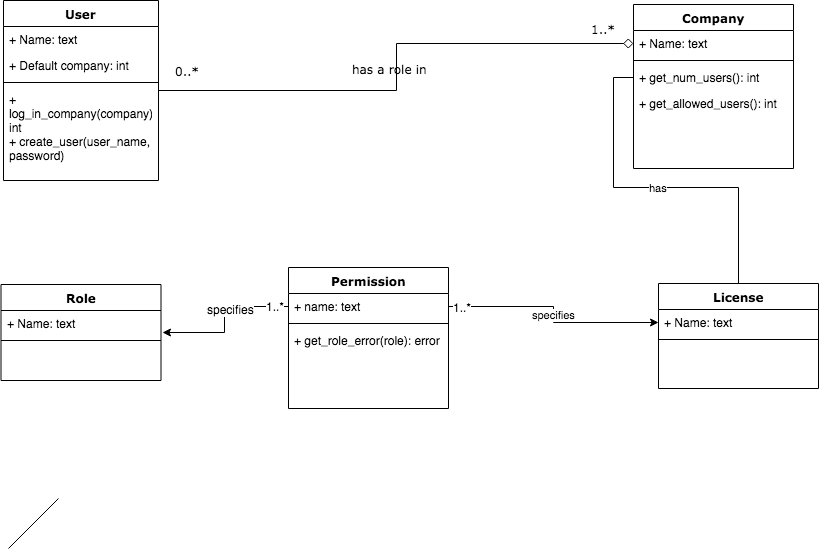

The diagram above was exported from draw.io. Its source (the exported page's mxGraphModel, read from the mxfile embedded in the PNG):
<mxGraphModel dx="918" dy="496" grid="1" gridSize="10" guides="1" tooltips="1" connect="1" arrows="1" fold="1" page="1" pageScale="1" pageWidth="1100" pageHeight="850" background="#ffffff" math="0" shadow="0">
  <root>
    <mxCell id="0" />
    <mxCell id="1" parent="0" />
    <mxCell id="78961159f06e98e8-17" value="User" style="swimlane;html=1;fontStyle=1;align=center;verticalAlign=top;childLayout=stackLayout;horizontal=1;startSize=26;horizontalStack=0;resizeParent=1;resizeLast=0;collapsible=1;marginBottom=0;swimlaneFillColor=#ffffff;rounded=0;shadow=0;comic=0;labelBackgroundColor=none;strokeColor=#000000;strokeWidth=1;fillColor=none;fontFamily=Verdana;fontSize=12;fontColor=#000000;" parent="1" vertex="1">
      <mxGeometry x="35" y="132" width="155" height="180" as="geometry" />
    </mxCell>
    <mxCell id="78961159f06e98e8-23" value="+ Name: text" style="text;html=1;strokeColor=none;fillColor=none;align=left;verticalAlign=top;spacingLeft=4;spacingRight=4;whiteSpace=wrap;overflow=hidden;rotatable=0;points=[[0,0.5],[1,0.5]];portConstraint=eastwest;" parent="78961159f06e98e8-17" vertex="1">
      <mxGeometry y="26" width="155" height="26" as="geometry" />
    </mxCell>
    <mxCell id="78961159f06e98e8-24" value="+ Default company: int&lt;br&gt;" style="text;html=1;strokeColor=none;fillColor=none;align=left;verticalAlign=top;spacingLeft=4;spacingRight=4;whiteSpace=wrap;overflow=hidden;rotatable=0;points=[[0,0.5],[1,0.5]];portConstraint=eastwest;" parent="78961159f06e98e8-17" vertex="1">
      <mxGeometry y="52" width="155" height="26" as="geometry" />
    </mxCell>
    <mxCell id="78961159f06e98e8-19" value="" style="line;html=1;strokeWidth=1;fillColor=none;align=left;verticalAlign=middle;spacingTop=-1;spacingLeft=3;spacingRight=3;rotatable=0;labelPosition=right;points=[];portConstraint=eastwest;" parent="78961159f06e98e8-17" vertex="1">
      <mxGeometry y="78" width="155" height="8" as="geometry" />
    </mxCell>
    <mxCell id="78961159f06e98e8-27" value="+ log_in_company(company): int&lt;br&gt;+ create_user(user_name, password)&lt;br&gt;&lt;br&gt;" style="text;html=1;strokeColor=none;fillColor=none;align=left;verticalAlign=top;spacingLeft=4;spacingRight=4;whiteSpace=wrap;overflow=hidden;rotatable=0;points=[[0,0.5],[1,0.5]];portConstraint=eastwest;" parent="78961159f06e98e8-17" vertex="1">
      <mxGeometry y="86" width="155" height="94" as="geometry" />
    </mxCell>
    <mxCell id="b94bc138ca980ef-8" value="has a role in" style="edgeStyle=orthogonalEdgeStyle;rounded=0;html=1;labelBackgroundColor=none;startArrow=diamond;startFill=0;startSize=8;endArrow=none;endFill=0;endSize=16;fontFamily=Verdana;fontSize=12;" parent="1" source="78961159f06e98e8-45" target="78961159f06e98e8-17" edge="1">
      <mxGeometry x="0.0084" y="-7" relative="1" as="geometry">
        <Array as="points" />
        <mxPoint as="offset" />
      </mxGeometry>
    </mxCell>
    <mxCell id="b94bc138ca980ef-15" value="1..*" style="text;html=1;resizable=0;points=[];align=center;verticalAlign=middle;labelBackgroundColor=#ffffff;fontSize=12;fontFamily=Verdana;fontColor=#000000;" parent="b94bc138ca980ef-8" vertex="1" connectable="0">
      <mxGeometry x="-0.5745" y="-86" relative="1" as="geometry">
        <mxPoint x="80" y="71" as="offset" />
      </mxGeometry>
    </mxCell>
    <mxCell id="b94bc138ca980ef-16" value="0..*" style="text;html=1;resizable=0;points=[];align=center;verticalAlign=middle;labelBackgroundColor=#ffffff;fontSize=12;fontFamily=Verdana;fontColor=#000000;" parent="b94bc138ca980ef-8" vertex="1" connectable="0">
      <mxGeometry x="0.8917" y="-1" relative="1" as="geometry">
        <mxPoint y="-19" as="offset" />
      </mxGeometry>
    </mxCell>
    <mxCell id="78961159f06e98e8-43" value="Company" style="swimlane;html=1;fontStyle=1;align=center;verticalAlign=top;childLayout=stackLayout;horizontal=1;startSize=26;horizontalStack=0;resizeParent=1;resizeLast=0;collapsible=1;marginBottom=0;swimlaneFillColor=#ffffff;rounded=0;shadow=0;comic=0;labelBackgroundColor=none;strokeColor=#000000;strokeWidth=1;fillColor=none;fontFamily=Verdana;fontSize=12;fontColor=#000000;" parent="1" vertex="1">
      <mxGeometry x="665" y="135.99999999999997" width="160" height="164" as="geometry" />
    </mxCell>
    <mxCell id="78961159f06e98e8-45" value="+ Name: text" style="text;html=1;strokeColor=none;fillColor=none;align=left;verticalAlign=top;spacingLeft=4;spacingRight=4;whiteSpace=wrap;overflow=hidden;rotatable=0;points=[[0,0.5],[1,0.5]];portConstraint=eastwest;" parent="78961159f06e98e8-43" vertex="1">
      <mxGeometry y="26" width="160" height="26" as="geometry" />
    </mxCell>
    <mxCell id="78961159f06e98e8-51" value="" style="line;html=1;strokeWidth=1;fillColor=none;align=left;verticalAlign=middle;spacingTop=-1;spacingLeft=3;spacingRight=3;rotatable=0;labelPosition=right;points=[];portConstraint=eastwest;" parent="78961159f06e98e8-43" vertex="1">
      <mxGeometry y="52" width="160" height="8" as="geometry" />
    </mxCell>
    <mxCell id="78961159f06e98e8-52" value="+ get_num_users(): int" style="text;html=1;strokeColor=none;fillColor=none;align=left;verticalAlign=top;spacingLeft=4;spacingRight=4;whiteSpace=wrap;overflow=hidden;rotatable=0;points=[[0,0.5],[1,0.5]];portConstraint=eastwest;" parent="78961159f06e98e8-43" vertex="1">
      <mxGeometry y="60" width="160" height="26" as="geometry" />
    </mxCell>
    <mxCell id="b94bc138ca980ef-2" value="+ get_allowed_users(): int" style="text;html=1;strokeColor=none;fillColor=none;align=left;verticalAlign=top;spacingLeft=4;spacingRight=4;whiteSpace=wrap;overflow=hidden;rotatable=0;points=[[0,0.5],[1,0.5]];portConstraint=eastwest;" parent="78961159f06e98e8-43" vertex="1">
      <mxGeometry y="86" width="160" height="26" as="geometry" />
    </mxCell>
    <mxCell id="78961159f06e98e8-95" value="Permission" style="swimlane;html=1;fontStyle=1;align=center;verticalAlign=top;childLayout=stackLayout;horizontal=1;startSize=26;horizontalStack=0;resizeParent=1;resizeLast=0;collapsible=1;marginBottom=0;swimlaneFillColor=#ffffff;rounded=0;shadow=0;comic=0;labelBackgroundColor=none;strokeColor=#000000;strokeWidth=1;fillColor=none;fontFamily=Verdana;fontSize=12;fontColor=#000000;" parent="1" vertex="1">
      <mxGeometry x="320" y="399" width="160" height="141" as="geometry" />
    </mxCell>
    <mxCell id="78961159f06e98e8-102" value="+ name: text" style="text;html=1;strokeColor=none;fillColor=none;align=left;verticalAlign=top;spacingLeft=4;spacingRight=4;whiteSpace=wrap;overflow=hidden;rotatable=0;points=[[0,0.5],[1,0.5]];portConstraint=eastwest;" parent="78961159f06e98e8-95" vertex="1">
      <mxGeometry y="26" width="160" height="26" as="geometry" />
    </mxCell>
    <mxCell id="78961159f06e98e8-103" value="" style="line;html=1;strokeWidth=1;fillColor=none;align=left;verticalAlign=middle;spacingTop=-1;spacingLeft=3;spacingRight=3;rotatable=0;labelPosition=right;points=[];portConstraint=eastwest;" parent="78961159f06e98e8-95" vertex="1">
      <mxGeometry y="52" width="160" height="8" as="geometry" />
    </mxCell>
    <mxCell id="iq2J5YrSoPUcDNbGMPYx-11" value="+ get_role_error(role): error" style="text;html=1;strokeColor=none;fillColor=none;align=left;verticalAlign=top;spacingLeft=4;spacingRight=4;whiteSpace=wrap;overflow=hidden;rotatable=0;points=[[0,0.5],[1,0.5]];portConstraint=eastwest;" vertex="1" parent="78961159f06e98e8-95">
      <mxGeometry y="60" width="160" height="26" as="geometry" />
    </mxCell>
    <mxCell id="iq2J5YrSoPUcDNbGMPYx-3" value="has" style="edgeStyle=orthogonalEdgeStyle;rounded=0;orthogonalLoop=1;jettySize=auto;html=1;exitX=0.5;exitY=0;exitDx=0;exitDy=0;entryX=0;entryY=0.5;entryDx=0;entryDy=0;endArrow=none;endFill=0;" edge="1" parent="1" source="78961159f06e98e8-108" target="78961159f06e98e8-52">
      <mxGeometry relative="1" as="geometry" />
    </mxCell>
    <mxCell id="78961159f06e98e8-108" value="License" style="swimlane;html=1;fontStyle=1;align=center;verticalAlign=top;childLayout=stackLayout;horizontal=1;startSize=26;horizontalStack=0;resizeParent=1;resizeLast=0;collapsible=1;marginBottom=0;swimlaneFillColor=#ffffff;rounded=0;shadow=0;comic=0;labelBackgroundColor=none;strokeColor=#000000;strokeWidth=1;fillColor=none;fontFamily=Verdana;fontSize=12;fontColor=#000000;" parent="1" vertex="1">
      <mxGeometry x="690" y="415" width="160" height="105" as="geometry" />
    </mxCell>
    <mxCell id="78961159f06e98e8-109" value="+ Name: text" style="text;html=1;strokeColor=none;fillColor=none;align=left;verticalAlign=top;spacingLeft=4;spacingRight=4;whiteSpace=wrap;overflow=hidden;rotatable=0;points=[[0,0.5],[1,0.5]];portConstraint=eastwest;" parent="78961159f06e98e8-108" vertex="1">
      <mxGeometry y="26" width="160" height="26" as="geometry" />
    </mxCell>
    <mxCell id="78961159f06e98e8-116" value="" style="line;html=1;strokeWidth=1;fillColor=none;align=left;verticalAlign=middle;spacingTop=-1;spacingLeft=3;spacingRight=3;rotatable=0;labelPosition=right;points=[];portConstraint=eastwest;" parent="78961159f06e98e8-108" vertex="1">
      <mxGeometry y="52" width="160" height="8" as="geometry" />
    </mxCell>
    <mxCell id="iq2J5YrSoPUcDNbGMPYx-2" value="" style="endArrow=none;html=1;" edge="1" parent="1">
      <mxGeometry width="50" height="50" relative="1" as="geometry">
        <mxPoint x="40" y="680" as="sourcePoint" />
        <mxPoint x="90" y="630" as="targetPoint" />
      </mxGeometry>
    </mxCell>
    <mxCell id="iq2J5YrSoPUcDNbGMPYx-7" value="Role" style="swimlane;html=1;fontStyle=1;align=center;verticalAlign=top;childLayout=stackLayout;horizontal=1;startSize=26;horizontalStack=0;resizeParent=1;resizeLast=0;collapsible=1;marginBottom=0;swimlaneFillColor=#ffffff;rounded=0;shadow=0;comic=0;labelBackgroundColor=none;strokeColor=#000000;strokeWidth=1;fillColor=none;fontFamily=Verdana;fontSize=12;fontColor=#000000;" vertex="1" parent="1">
      <mxGeometry x="32.5" y="416" width="160" height="96" as="geometry" />
    </mxCell>
    <mxCell id="iq2J5YrSoPUcDNbGMPYx-13" value="+ Name: text" style="text;html=1;strokeColor=none;fillColor=none;align=left;verticalAlign=top;spacingLeft=4;spacingRight=4;whiteSpace=wrap;overflow=hidden;rotatable=0;points=[[0,0.5],[1,0.5]];portConstraint=eastwest;" vertex="1" parent="iq2J5YrSoPUcDNbGMPYx-7">
      <mxGeometry y="26" width="160" height="26" as="geometry" />
    </mxCell>
    <mxCell id="iq2J5YrSoPUcDNbGMPYx-9" value="" style="line;html=1;strokeWidth=1;fillColor=none;align=left;verticalAlign=middle;spacingTop=-1;spacingLeft=3;spacingRight=3;rotatable=0;labelPosition=right;points=[];portConstraint=eastwest;" vertex="1" parent="iq2J5YrSoPUcDNbGMPYx-7">
      <mxGeometry y="52" width="160" height="8" as="geometry" />
    </mxCell>
    <mxCell id="iq2J5YrSoPUcDNbGMPYx-14" style="edgeStyle=orthogonalEdgeStyle;rounded=0;orthogonalLoop=1;jettySize=auto;html=1;endArrow=none;endFill=0;startArrow=classic;startFill=1;exitX=1.009;exitY=0.846;exitDx=0;exitDy=0;exitPerimeter=0;" edge="1" parent="1" source="iq2J5YrSoPUcDNbGMPYx-13" target="78961159f06e98e8-102">
      <mxGeometry relative="1" as="geometry">
        <mxPoint x="192.5" y="455" as="sourcePoint" />
      </mxGeometry>
    </mxCell>
    <mxCell id="iq2J5YrSoPUcDNbGMPYx-15" value="specifies" style="text;html=1;resizable=0;points=[];align=center;verticalAlign=middle;labelBackgroundColor=#ffffff;" vertex="1" connectable="0" parent="iq2J5YrSoPUcDNbGMPYx-14">
      <mxGeometry x="0.128" y="-5" relative="1" as="geometry">
        <mxPoint x="1" as="offset" />
      </mxGeometry>
    </mxCell>
    <mxCell id="iq2J5YrSoPUcDNbGMPYx-17" value="1..*" style="text;html=1;resizable=0;points=[];align=center;verticalAlign=middle;labelBackgroundColor=#ffffff;" vertex="1" connectable="0" parent="iq2J5YrSoPUcDNbGMPYx-14">
      <mxGeometry x="0.8062" y="1" relative="1" as="geometry">
        <mxPoint x="1" as="offset" />
      </mxGeometry>
    </mxCell>
    <mxCell id="iq2J5YrSoPUcDNbGMPYx-16" value="specifies" style="edgeStyle=orthogonalEdgeStyle;rounded=0;orthogonalLoop=1;jettySize=auto;html=1;startArrow=none;startFill=0;endArrow=classic;endFill=1;entryX=0;entryY=0.5;entryDx=0;entryDy=0;" edge="1" parent="1" source="78961159f06e98e8-102" target="78961159f06e98e8-109">
      <mxGeometry relative="1" as="geometry">
        <mxPoint x="645" y="480" as="targetPoint" />
      </mxGeometry>
    </mxCell>
    <mxCell id="iq2J5YrSoPUcDNbGMPYx-18" value="1..*" style="text;html=1;resizable=0;points=[];align=center;verticalAlign=middle;labelBackgroundColor=#ffffff;" vertex="1" connectable="0" parent="iq2J5YrSoPUcDNbGMPYx-16">
      <mxGeometry x="-0.8841" relative="1" as="geometry">
        <mxPoint as="offset" />
      </mxGeometry>
    </mxCell>
  </root>
</mxGraphModel>